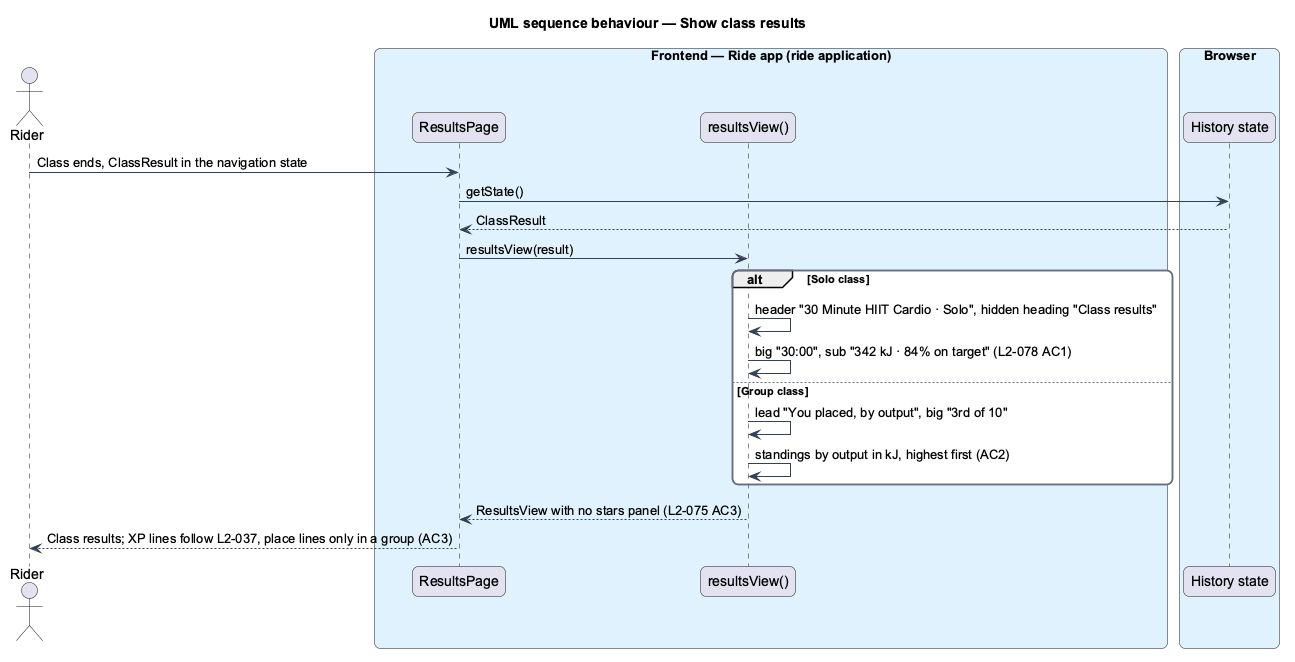

The diagram above was rendered by PlantUML. Its source (embedded in the PNG):
@startuml
title UML sequence behaviour — Show class results
skinparam backgroundColor #FFFFFF
skinparam shadowing false
skinparam roundcorner 12
skinparam defaultFontName Arial
skinparam ArrowColor #344054
skinparam rectangle {
  BorderColor #344054
  FontColor #101828
}
skinparam package {
  BorderColor #667085
  FontColor #101828
  BackgroundColor #F9FAFB
}
actor "Rider" as actor
box "Frontend — Ride app (ride application)" #E0F2FE
  participant "ResultsPage" as page
  participant "resultsView()" as store
end box
box "Browser" #E0F2FE
  participant "History state" as outbox
end box
actor -> page : Class ends, ClassResult in the navigation state
page -> outbox : getState()
outbox --> page : ClassResult
page -> store : resultsView(result)
alt Solo class
  store -> store : header "30 Minute HIIT Cardio · Solo", hidden heading "Class results"
  store -> store : big "30:00", sub "342 kJ · 84% on target" (L2-078 AC1)
else Group class
  store -> store : lead "You placed, by output", big "3rd of 10"
  store -> store : standings by output in kJ, highest first (AC2)
end
store --> page : ResultsView with no stars panel (L2-075 AC3)
page --> actor : Class results; XP lines follow L2-037, place lines only in a group (AC3)
@enduml